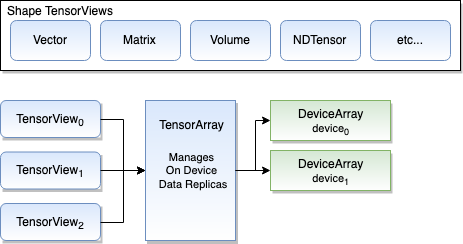

The diagram above was exported from draw.io. Its source (the exported page's mxGraphModel, read from the mxfile embedded in the PNG):
<mxGraphModel dx="696" dy="577" grid="1" gridSize="10" guides="1" tooltips="1" connect="1" arrows="1" fold="1" page="1" pageScale="1" pageWidth="850" pageHeight="1100" math="0" shadow="0">
  <root>
    <mxCell id="0" />
    <mxCell id="1" parent="0" />
    <mxCell id="F2GwovjV3GDyV8bqxUgX-37" value="" style="group;comic=0;shadow=1;fillColor=#ffffff;" vertex="1" connectable="0" parent="1">
      <mxGeometry width="460" height="70" as="geometry" />
    </mxCell>
    <mxCell id="F2GwovjV3GDyV8bqxUgX-24" value="" style="rounded=0;whiteSpace=wrap;html=1;gradientColor=#ffffff;align=center;" vertex="1" parent="F2GwovjV3GDyV8bqxUgX-37">
      <mxGeometry width="460" height="70" as="geometry" />
    </mxCell>
    <mxCell id="F2GwovjV3GDyV8bqxUgX-25" value="Shape TensorViews" style="text;html=1;strokeColor=none;fillColor=none;align=center;verticalAlign=middle;whiteSpace=wrap;rounded=0;" vertex="1" parent="F2GwovjV3GDyV8bqxUgX-37">
      <mxGeometry width="120" height="20" as="geometry" />
    </mxCell>
    <mxCell id="F2GwovjV3GDyV8bqxUgX-30" value="" style="group" vertex="1" connectable="0" parent="F2GwovjV3GDyV8bqxUgX-37">
      <mxGeometry x="10" y="20" width="440" height="40" as="geometry" />
    </mxCell>
    <mxCell id="F2GwovjV3GDyV8bqxUgX-11" value="" style="group" vertex="1" connectable="0" parent="F2GwovjV3GDyV8bqxUgX-30">
      <mxGeometry x="90" width="80" height="40" as="geometry" />
    </mxCell>
    <mxCell id="F2GwovjV3GDyV8bqxUgX-1" value="" style="rounded=1;whiteSpace=wrap;html=1;fillColor=#dae8fc;strokeColor=#6c8ebf;gradientColor=#ffffff;" vertex="1" parent="F2GwovjV3GDyV8bqxUgX-11">
      <mxGeometry width="80" height="40" as="geometry" />
    </mxCell>
    <mxCell id="F2GwovjV3GDyV8bqxUgX-2" value="Matrix" style="text;html=1;resizable=0;points=[];autosize=1;align=center;verticalAlign=top;spacingTop=-4;" vertex="1" parent="F2GwovjV3GDyV8bqxUgX-11">
      <mxGeometry x="14.833333333333336" y="9.833333333333329" width="50" height="20" as="geometry" />
    </mxCell>
    <mxCell id="F2GwovjV3GDyV8bqxUgX-12" value="" style="group" vertex="1" connectable="0" parent="F2GwovjV3GDyV8bqxUgX-30">
      <mxGeometry width="80" height="40" as="geometry" />
    </mxCell>
    <mxCell id="F2GwovjV3GDyV8bqxUgX-13" value="" style="rounded=1;whiteSpace=wrap;html=1;fillColor=#dae8fc;strokeColor=#6c8ebf;gradientColor=#ffffff;" vertex="1" parent="F2GwovjV3GDyV8bqxUgX-12">
      <mxGeometry width="80" height="40" as="geometry" />
    </mxCell>
    <mxCell id="F2GwovjV3GDyV8bqxUgX-14" value="Vector" style="text;html=1;resizable=0;points=[];autosize=1;align=center;verticalAlign=top;spacingTop=-4;" vertex="1" parent="F2GwovjV3GDyV8bqxUgX-12">
      <mxGeometry x="14.833333333333336" y="9.833333333333329" width="50" height="20" as="geometry" />
    </mxCell>
    <mxCell id="F2GwovjV3GDyV8bqxUgX-18" value="" style="group" vertex="1" connectable="0" parent="F2GwovjV3GDyV8bqxUgX-30">
      <mxGeometry x="180" width="80" height="40" as="geometry" />
    </mxCell>
    <mxCell id="F2GwovjV3GDyV8bqxUgX-16" value="" style="rounded=1;whiteSpace=wrap;html=1;fillColor=#dae8fc;strokeColor=#6c8ebf;gradientColor=#ffffff;" vertex="1" parent="F2GwovjV3GDyV8bqxUgX-18">
      <mxGeometry width="80" height="40" as="geometry" />
    </mxCell>
    <mxCell id="F2GwovjV3GDyV8bqxUgX-17" value="Volume&lt;br&gt;" style="text;html=1;resizable=0;points=[];autosize=1;align=center;verticalAlign=top;spacingTop=-4;" vertex="1" parent="F2GwovjV3GDyV8bqxUgX-18">
      <mxGeometry x="9.833333333333343" y="9.833333333333329" width="60" height="20" as="geometry" />
    </mxCell>
    <mxCell id="F2GwovjV3GDyV8bqxUgX-23" value="" style="group" vertex="1" connectable="0" parent="F2GwovjV3GDyV8bqxUgX-30">
      <mxGeometry x="360" width="80" height="40" as="geometry" />
    </mxCell>
    <mxCell id="F2GwovjV3GDyV8bqxUgX-20" value="" style="rounded=1;whiteSpace=wrap;html=1;fillColor=#dae8fc;strokeColor=#6c8ebf;gradientColor=#ffffff;" vertex="1" parent="F2GwovjV3GDyV8bqxUgX-23">
      <mxGeometry width="80" height="40" as="geometry" />
    </mxCell>
    <mxCell id="F2GwovjV3GDyV8bqxUgX-21" value="etc...&lt;br&gt;" style="text;html=1;resizable=0;points=[];autosize=1;align=center;verticalAlign=top;spacingTop=-4;" vertex="1" parent="F2GwovjV3GDyV8bqxUgX-23">
      <mxGeometry x="19.83333333333337" y="9.833333333333329" width="40" height="20" as="geometry" />
    </mxCell>
    <mxCell id="F2GwovjV3GDyV8bqxUgX-29" value="" style="group" vertex="1" connectable="0" parent="F2GwovjV3GDyV8bqxUgX-30">
      <mxGeometry x="270" width="80" height="40" as="geometry" />
    </mxCell>
    <mxCell id="F2GwovjV3GDyV8bqxUgX-27" value="" style="rounded=1;whiteSpace=wrap;html=1;fillColor=#dae8fc;strokeColor=#6c8ebf;gradientColor=#ffffff;" vertex="1" parent="F2GwovjV3GDyV8bqxUgX-29">
      <mxGeometry width="80" height="40" as="geometry" />
    </mxCell>
    <mxCell id="F2GwovjV3GDyV8bqxUgX-28" value="NDTensor&lt;br&gt;" style="text;html=1;resizable=0;points=[];autosize=1;align=center;verticalAlign=top;spacingTop=-4;" vertex="1" parent="F2GwovjV3GDyV8bqxUgX-29">
      <mxGeometry x="4.833333333333343" y="9.833333333333314" width="70" height="20" as="geometry" />
    </mxCell>
    <mxCell id="F2GwovjV3GDyV8bqxUgX-59" value="" style="group;fillColor=#ffffff;shadow=1;" vertex="1" connectable="0" parent="1">
      <mxGeometry y="100" width="100" height="37" as="geometry" />
    </mxCell>
    <mxCell id="F2GwovjV3GDyV8bqxUgX-40" value="" style="group" vertex="1" connectable="0" parent="F2GwovjV3GDyV8bqxUgX-59">
      <mxGeometry width="100" height="37" as="geometry" />
    </mxCell>
    <mxCell id="F2GwovjV3GDyV8bqxUgX-34" value="" style="group" vertex="1" connectable="0" parent="F2GwovjV3GDyV8bqxUgX-40">
      <mxGeometry width="100" height="37" as="geometry" />
    </mxCell>
    <mxCell id="F2GwovjV3GDyV8bqxUgX-32" value="" style="rounded=1;whiteSpace=wrap;html=1;align=center;fillColor=#dae8fc;strokeColor=#6c8ebf;gradientColor=#ffffff;" vertex="1" parent="F2GwovjV3GDyV8bqxUgX-34">
      <mxGeometry width="100" height="37" as="geometry" />
    </mxCell>
    <mxCell id="F2GwovjV3GDyV8bqxUgX-33" value="TensorView&lt;sub&gt;0&lt;/sub&gt;" style="text;html=1;strokeColor=none;fillColor=none;align=center;verticalAlign=middle;whiteSpace=wrap;rounded=0;" vertex="1" parent="F2GwovjV3GDyV8bqxUgX-34">
      <mxGeometry x="16.666666666666668" y="12.333333333333332" width="66.66666666666667" height="12.333333333333332" as="geometry" />
    </mxCell>
    <mxCell id="F2GwovjV3GDyV8bqxUgX-60" value="" style="group;fillColor=#ffffff;shadow=1;" vertex="1" connectable="0" parent="1">
      <mxGeometry y="151.5" width="100" height="37" as="geometry" />
    </mxCell>
    <mxCell id="F2GwovjV3GDyV8bqxUgX-61" value="" style="group" vertex="1" connectable="0" parent="F2GwovjV3GDyV8bqxUgX-60">
      <mxGeometry width="100" height="37" as="geometry" />
    </mxCell>
    <mxCell id="F2GwovjV3GDyV8bqxUgX-62" value="" style="group" vertex="1" connectable="0" parent="F2GwovjV3GDyV8bqxUgX-61">
      <mxGeometry width="100" height="37" as="geometry" />
    </mxCell>
    <mxCell id="F2GwovjV3GDyV8bqxUgX-63" value="" style="rounded=1;whiteSpace=wrap;html=1;align=center;fillColor=#dae8fc;strokeColor=#6c8ebf;gradientColor=#ffffff;" vertex="1" parent="F2GwovjV3GDyV8bqxUgX-62">
      <mxGeometry width="100" height="37" as="geometry" />
    </mxCell>
    <mxCell id="F2GwovjV3GDyV8bqxUgX-64" value="TensorView&lt;sub&gt;1&lt;/sub&gt;" style="text;html=1;strokeColor=none;fillColor=none;align=center;verticalAlign=middle;whiteSpace=wrap;rounded=0;" vertex="1" parent="F2GwovjV3GDyV8bqxUgX-62">
      <mxGeometry x="16.666666666666668" y="12.333333333333332" width="66.66666666666667" height="12.333333333333332" as="geometry" />
    </mxCell>
    <mxCell id="F2GwovjV3GDyV8bqxUgX-65" value="" style="group;fillColor=#ffffff;shadow=1;" vertex="1" connectable="0" parent="1">
      <mxGeometry y="203" width="100" height="37" as="geometry" />
    </mxCell>
    <mxCell id="F2GwovjV3GDyV8bqxUgX-66" value="" style="group" vertex="1" connectable="0" parent="F2GwovjV3GDyV8bqxUgX-65">
      <mxGeometry width="100" height="37" as="geometry" />
    </mxCell>
    <mxCell id="F2GwovjV3GDyV8bqxUgX-67" value="" style="group" vertex="1" connectable="0" parent="F2GwovjV3GDyV8bqxUgX-66">
      <mxGeometry width="100" height="37" as="geometry" />
    </mxCell>
    <mxCell id="F2GwovjV3GDyV8bqxUgX-68" value="" style="rounded=1;whiteSpace=wrap;html=1;align=center;fillColor=#dae8fc;strokeColor=#6c8ebf;gradientColor=#ffffff;" vertex="1" parent="F2GwovjV3GDyV8bqxUgX-67">
      <mxGeometry width="100" height="37" as="geometry" />
    </mxCell>
    <mxCell id="F2GwovjV3GDyV8bqxUgX-69" value="TensorView&lt;sub&gt;2&lt;/sub&gt;" style="text;html=1;strokeColor=none;fillColor=none;align=center;verticalAlign=middle;whiteSpace=wrap;rounded=0;" vertex="1" parent="F2GwovjV3GDyV8bqxUgX-67">
      <mxGeometry x="16.666666666666668" y="12.333333333333332" width="66.66666666666667" height="12.333333333333332" as="geometry" />
    </mxCell>
    <mxCell id="F2GwovjV3GDyV8bqxUgX-72" value="&lt;h1&gt;&lt;font style=&quot;font-size: 12px ; font-weight: normal&quot;&gt;TensorArray&lt;/font&gt;&lt;/h1&gt;&lt;div style=&quot;font-size: 11px&quot;&gt;&lt;font style=&quot;font-size: 11px&quot;&gt;Manages&lt;/font&gt;&lt;/div&gt;&lt;div style=&quot;font-size: 11px&quot;&gt;&lt;font style=&quot;font-size: 11px&quot;&gt;&amp;nbsp;On Device&amp;nbsp;&lt;/font&gt;&lt;/div&gt;&lt;font style=&quot;font-size: 11px&quot;&gt;&amp;nbsp;Data&amp;nbsp;&lt;span&gt;Replicas&lt;/span&gt;&lt;/font&gt;&lt;span&gt;&lt;br&gt;&lt;/span&gt;" style="text;html=1;strokeColor=#6c8ebf;fillColor=#dae8fc;spacing=5;spacingTop=-20;whiteSpace=wrap;overflow=hidden;rounded=0;align=center;gradientColor=#ffffff;shadow=1;" vertex="1" parent="1">
      <mxGeometry x="145" y="100" width="90" height="140" as="geometry" />
    </mxCell>
    <mxCell id="F2GwovjV3GDyV8bqxUgX-80" value="" style="edgeStyle=orthogonalEdgeStyle;rounded=0;orthogonalLoop=1;jettySize=auto;html=1;" edge="1" parent="1" source="F2GwovjV3GDyV8bqxUgX-63" target="F2GwovjV3GDyV8bqxUgX-72">
      <mxGeometry relative="1" as="geometry" />
    </mxCell>
    <mxCell id="F2GwovjV3GDyV8bqxUgX-81" value="" style="edgeStyle=orthogonalEdgeStyle;rounded=0;orthogonalLoop=1;jettySize=auto;html=1;" edge="1" parent="1" source="F2GwovjV3GDyV8bqxUgX-32" target="F2GwovjV3GDyV8bqxUgX-72">
      <mxGeometry relative="1" as="geometry" />
    </mxCell>
    <mxCell id="F2GwovjV3GDyV8bqxUgX-82" value="" style="edgeStyle=orthogonalEdgeStyle;rounded=0;orthogonalLoop=1;jettySize=auto;html=1;" edge="1" parent="1" source="F2GwovjV3GDyV8bqxUgX-68" target="F2GwovjV3GDyV8bqxUgX-72">
      <mxGeometry relative="1" as="geometry" />
    </mxCell>
    <mxCell id="F2GwovjV3GDyV8bqxUgX-91" value="" style="group;shadow=1;fillColor=#ffffff;" vertex="1" connectable="0" parent="1">
      <mxGeometry x="270" y="100" width="120" height="40" as="geometry" />
    </mxCell>
    <mxCell id="F2GwovjV3GDyV8bqxUgX-88" value="" style="rounded=0;whiteSpace=wrap;html=1;fillColor=#d5e8d4;align=center;strokeColor=#82b366;glass=0;shadow=0;gradientColor=#ffffff;" vertex="1" parent="F2GwovjV3GDyV8bqxUgX-91">
      <mxGeometry width="120" height="40" as="geometry" />
    </mxCell>
    <mxCell id="F2GwovjV3GDyV8bqxUgX-89" value="DeviceArray&lt;br&gt;&lt;font style=&quot;font-size: 11px&quot;&gt;device&lt;sub&gt;0&lt;/sub&gt;&lt;/font&gt;&lt;br&gt;" style="text;html=1;resizable=0;points=[];autosize=1;align=center;verticalAlign=top;spacingTop=-4;" vertex="1" parent="F2GwovjV3GDyV8bqxUgX-91">
      <mxGeometry x="20" y="3.5" width="80" height="30" as="geometry" />
    </mxCell>
    <mxCell id="F2GwovjV3GDyV8bqxUgX-92" value="" style="group;fillColor=#ffffff;shadow=1;" vertex="1" connectable="0" parent="1">
      <mxGeometry x="270" y="150" width="120" height="40" as="geometry" />
    </mxCell>
    <mxCell id="F2GwovjV3GDyV8bqxUgX-93" value="" style="rounded=0;whiteSpace=wrap;html=1;fillColor=#d5e8d4;align=center;strokeColor=#82b366;glass=0;shadow=0;gradientColor=#ffffff;" vertex="1" parent="F2GwovjV3GDyV8bqxUgX-92">
      <mxGeometry width="120" height="40" as="geometry" />
    </mxCell>
    <mxCell id="F2GwovjV3GDyV8bqxUgX-94" value="DeviceArray&lt;br&gt;&lt;font style=&quot;font-size: 11px&quot;&gt;device&lt;sub&gt;1&lt;/sub&gt;&lt;/font&gt;&lt;br&gt;" style="text;html=1;resizable=0;points=[];autosize=1;align=center;verticalAlign=top;spacingTop=-4;" vertex="1" parent="F2GwovjV3GDyV8bqxUgX-92">
      <mxGeometry x="20" y="3.5" width="80" height="30" as="geometry" />
    </mxCell>
    <mxCell id="F2GwovjV3GDyV8bqxUgX-97" value="" style="edgeStyle=orthogonalEdgeStyle;rounded=0;orthogonalLoop=1;jettySize=auto;html=1;" edge="1" parent="1" source="F2GwovjV3GDyV8bqxUgX-72" target="F2GwovjV3GDyV8bqxUgX-93">
      <mxGeometry relative="1" as="geometry" />
    </mxCell>
    <mxCell id="F2GwovjV3GDyV8bqxUgX-99" value="" style="edgeStyle=orthogonalEdgeStyle;rounded=0;orthogonalLoop=1;jettySize=auto;html=1;" edge="1" parent="1" source="F2GwovjV3GDyV8bqxUgX-72" target="F2GwovjV3GDyV8bqxUgX-88">
      <mxGeometry relative="1" as="geometry" />
    </mxCell>
  </root>
</mxGraphModel>